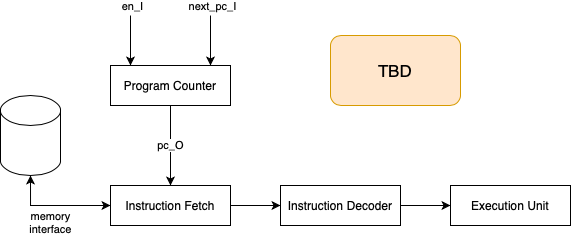

The diagram above was exported from draw.io. Its source (the exported page's mxGraphModel, read from the mxfile embedded in the PNG):
<mxGraphModel dx="939" dy="608" grid="1" gridSize="10" guides="1" tooltips="1" connect="1" arrows="1" fold="1" page="1" pageScale="1" pageWidth="827" pageHeight="1169" math="0" shadow="0">
  <root>
    <mxCell id="0" />
    <mxCell id="1" parent="0" />
    <mxCell id="vm4fjdjQH7IatW7HkFvb-3" value="pc_O" style="edgeStyle=orthogonalEdgeStyle;rounded=0;orthogonalLoop=1;jettySize=auto;html=1;exitX=0.5;exitY=1;exitDx=0;exitDy=0;" edge="1" parent="1" source="vm4fjdjQH7IatW7HkFvb-1" target="vm4fjdjQH7IatW7HkFvb-2">
      <mxGeometry relative="1" as="geometry" />
    </mxCell>
    <mxCell id="vm4fjdjQH7IatW7HkFvb-1" value="Program Counter" style="rounded=0;whiteSpace=wrap;html=1;" vertex="1" parent="1">
      <mxGeometry x="260" y="280" width="120" height="40" as="geometry" />
    </mxCell>
    <mxCell id="vm4fjdjQH7IatW7HkFvb-2" value="Instruction Fetch" style="rounded=0;whiteSpace=wrap;html=1;" vertex="1" parent="1">
      <mxGeometry x="260" y="400" width="120" height="40" as="geometry" />
    </mxCell>
    <mxCell id="vm4fjdjQH7IatW7HkFvb-4" value="" style="endArrow=classic;html=1;rounded=0;" edge="1" parent="1">
      <mxGeometry width="50" height="50" relative="1" as="geometry">
        <mxPoint x="280" y="230" as="sourcePoint" />
        <mxPoint x="280" y="280" as="targetPoint" />
      </mxGeometry>
    </mxCell>
    <mxCell id="vm4fjdjQH7IatW7HkFvb-5" value="en_I" style="edgeLabel;html=1;align=center;verticalAlign=middle;resizable=0;points=[];" vertex="1" connectable="0" parent="vm4fjdjQH7IatW7HkFvb-4">
      <mxGeometry x="0.0467" y="2" relative="1" as="geometry">
        <mxPoint y="-36" as="offset" />
      </mxGeometry>
    </mxCell>
    <mxCell id="vm4fjdjQH7IatW7HkFvb-6" value="" style="endArrow=classic;html=1;rounded=0;" edge="1" parent="1">
      <mxGeometry width="50" height="50" relative="1" as="geometry">
        <mxPoint x="360" y="230" as="sourcePoint" />
        <mxPoint x="360" y="280" as="targetPoint" />
      </mxGeometry>
    </mxCell>
    <mxCell id="vm4fjdjQH7IatW7HkFvb-7" value="next_pc_I" style="edgeLabel;html=1;align=center;verticalAlign=middle;resizable=0;points=[];" vertex="1" connectable="0" parent="vm4fjdjQH7IatW7HkFvb-6">
      <mxGeometry x="0.0467" y="2" relative="1" as="geometry">
        <mxPoint y="-36" as="offset" />
      </mxGeometry>
    </mxCell>
    <mxCell id="vm4fjdjQH7IatW7HkFvb-9" style="edgeStyle=orthogonalEdgeStyle;rounded=0;orthogonalLoop=1;jettySize=auto;html=1;exitX=0.5;exitY=1;exitDx=0;exitDy=0;exitPerimeter=0;entryX=0;entryY=0.5;entryDx=0;entryDy=0;startArrow=classic;startFill=1;" edge="1" parent="1" source="vm4fjdjQH7IatW7HkFvb-8" target="vm4fjdjQH7IatW7HkFvb-2">
      <mxGeometry relative="1" as="geometry" />
    </mxCell>
    <mxCell id="vm4fjdjQH7IatW7HkFvb-10" value="memory&lt;div&gt;interface&lt;/div&gt;" style="edgeLabel;html=1;align=center;verticalAlign=middle;resizable=0;points=[];" vertex="1" connectable="0" parent="vm4fjdjQH7IatW7HkFvb-9">
      <mxGeometry x="0.1338" y="1" relative="1" as="geometry">
        <mxPoint x="-13" y="18" as="offset" />
      </mxGeometry>
    </mxCell>
    <mxCell id="vm4fjdjQH7IatW7HkFvb-8" value="" style="shape=cylinder3;whiteSpace=wrap;html=1;boundedLbl=1;backgroundOutline=1;size=15;" vertex="1" parent="1">
      <mxGeometry x="150" y="310" width="60" height="80" as="geometry" />
    </mxCell>
    <mxCell id="vm4fjdjQH7IatW7HkFvb-11" value="Execution Unit" style="rounded=0;whiteSpace=wrap;html=1;" vertex="1" parent="1">
      <mxGeometry x="600" y="400" width="120" height="40" as="geometry" />
    </mxCell>
    <mxCell id="vm4fjdjQH7IatW7HkFvb-14" style="edgeStyle=orthogonalEdgeStyle;rounded=0;orthogonalLoop=1;jettySize=auto;html=1;exitX=1;exitY=0.5;exitDx=0;exitDy=0;" edge="1" parent="1" source="vm4fjdjQH7IatW7HkFvb-12" target="vm4fjdjQH7IatW7HkFvb-11">
      <mxGeometry relative="1" as="geometry" />
    </mxCell>
    <mxCell id="vm4fjdjQH7IatW7HkFvb-12" value="Instruction Decoder" style="rounded=0;whiteSpace=wrap;html=1;" vertex="1" parent="1">
      <mxGeometry x="430" y="400" width="120" height="40" as="geometry" />
    </mxCell>
    <mxCell id="vm4fjdjQH7IatW7HkFvb-13" style="edgeStyle=orthogonalEdgeStyle;rounded=0;orthogonalLoop=1;jettySize=auto;html=1;exitX=1;exitY=0.5;exitDx=0;exitDy=0;" edge="1" parent="1" source="vm4fjdjQH7IatW7HkFvb-2" target="vm4fjdjQH7IatW7HkFvb-12">
      <mxGeometry relative="1" as="geometry" />
    </mxCell>
    <mxCell id="vm4fjdjQH7IatW7HkFvb-15" value="TBD" style="text;html=1;align=center;verticalAlign=middle;whiteSpace=wrap;rounded=1;fillColor=#ffe6cc;strokeColor=#d79b00;fontSize=17;" vertex="1" parent="1">
      <mxGeometry x="480" y="250" width="130" height="70" as="geometry" />
    </mxCell>
  </root>
</mxGraphModel>